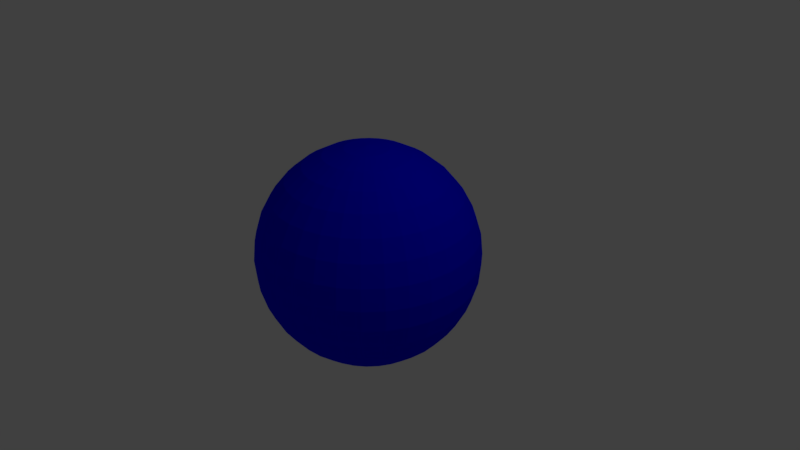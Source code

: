 # Source: CapBallBlue.blend  (saved by Blender 2.78.0; exported with 4.5.12 LTS)
import bpy
from mathutils import Matrix  # noqa: F401  (used for matrix-valued properties, if any)

bpy.ops.wm.read_factory_settings(use_empty=True)
scene = bpy.context.scene
scene.name = 'Scene'

# ---- collections
col_collection_1 = bpy.data.collections.new('Collection 1'); scene.collection.children.link(col_collection_1)

# ---- materials (node trees are filled in below, after node groups)
mat_material_009 = bpy.data.materials.new('Material.009')
mat_material_009.alpha_threshold = 0.0
mat_material_009.use_transparent_shadow = False
mat_material_009.diffuse_color = (0.0, 0.0, 1.0, 1.0)
mat_material_009.roughness = 0.5

# ---- material node trees

# ---- world
world_world = bpy.data.worlds.new('World'); scene.world = world_world
world_world.color = (0.05088, 0.05088, 0.05088)
world_world.use_sun_shadow = False
world_world.sun_shadow_jitter_overblur = 0.0
world_world.cycles.sampling_method = 'MANUAL'

# ---- cameras
cam_camera = bpy.data.cameras.new('Camera')
cam_camera.clip_end = 100.0
cam_camera.lens = 35.0
cam_camera.sensor_width = 32.0
cam_camera.sensor_height = 18.0
cam_camera.ortho_scale = 7.314
cam_camera.dof.focus_distance = 0.0
cam_camera.dof.aperture_fstop = 128.0

# ---- lights
light_lamp = bpy.data.lights.new('Lamp', 'POINT')
light_lamp.transmission_factor = 0.0
light_lamp.cutoff_distance = 30.0
light_lamp.energy = 100.0
light_lamp.shadow_buffer_clip_start = 1.001
light_lamp.shadow_soft_size = 0.1
light_lamp.shadow_maximum_resolution = 0.006
light_lamp.use_absolute_resolution = True

# ---- meshes
me_plane_016 = bpy.data.meshes.new('Plane.016')
me_plane_016.from_pydata([(0.01189, 0.3104, 1.437), (0.0655, 0.5799, 1.353), (0.1149, 0.8283, 1.218), (0.1582, 1.046, 1.036), (0.1938, 1.225, 0.8138), (0.2202, 1.357, 0.5606), (0.2364, 1.439, 0.2858), (0.2419, 1.467, -1.431e-06), (0.2364, 1.439, -0.2858), (0.2202, 1.357, -0.5606), (0.1938, 1.225, -0.8138), (0.1582, 1.046, -1.036), (0.1149, 0.8283, -1.218), (0.0655, 0.5799, -1.353), (0.01189, 0.3104, -1.437), (0.0655, 0.2941, 1.437), (0.1707, 0.548, 1.353), (0.2676, 0.782, 1.218), (0.3525, 0.987, 1.036), (0.4222, 1.155, 0.8138), (0.474, 1.28, 0.5606), (0.5059, 1.357, 0.2858), (0.5167, 1.383, -1.431e-06), (0.5059, 1.357, -0.2858), (0.474, 1.28, -0.5606), (0.4222, 1.155, -0.8138), (0.3525, 0.987, -1.036), (0.2676, 0.782, -1.218), (0.1707, 0.548, -1.353), (0.0655, 0.2941, -1.437), (0.1149, 0.2677, 1.437), (0.2676, 0.4962, 1.353), (0.4083, 0.7068, 1.218), (0.5316, 0.8913, 1.036), (0.6328, 1.043, 0.8138), (0.708, 1.155, 0.5606), (0.7543, 1.225, 0.2858), (0.77, 1.248, -1.431e-06), (0.7543, 1.225, -0.2858), (0.708, 1.155, -0.5606), (0.6328, 1.043, -0.8138), (0.5316, 0.8913, -1.036), (0.4083, 0.7068, -1.218), (0.2676, 0.4962, -1.353), (0.1149, 0.2677, -1.437), (0.1582, 0.2322, 1.437), (0.3525, 0.4265, 1.353), (0.5316, 0.6056, 1.218), (0.6886, 0.7625, 1.036), (0.8174, 0.8913, 0.8138), (0.9131, 0.987, 0.5606), (0.972, 1.046, 0.2858), (0.9919, 1.066, -1.431e-06), (0.972, 1.046, -0.2858), (0.9131, 0.987, -0.5606), (0.8174, 0.8913, -0.8138), (0.6886, 0.7625, -1.036), (0.5316, 0.6056, -1.218), (0.3525, 0.4265, -1.353), (0.1582, 0.2322, -1.437), (0.1938, 0.1889, 1.437), (0.4222, 0.3415, 1.353), (0.6328, 0.4822, 1.218), (0.8174, 0.6056, 1.036), (0.9689, 0.7068, 0.8138), (1.081, 0.782, 0.5606), (1.151, 0.8283, 0.2858), (1.174, 0.8439, -1.431e-06), (1.151, 0.8283, -0.2858), (1.081, 0.782, -0.5606), (0.9689, 0.7068, -0.8138), (0.8174, 0.6056, -1.036), (0.6328, 0.4822, -1.218), (0.4222, 0.3415, -1.353), (0.1938, 0.1889, -1.437), (-0.04386, 0.03009, -1.465), (0.2202, 0.1395, 1.437), (0.474, 0.2446, 1.353), (0.708, 0.3415, 1.218), (0.9131, 0.4265, 1.036), (1.081, 0.4962, 0.8138), (1.206, 0.548, 0.5606), (1.283, 0.5799, 0.2858), (1.309, 0.5907, -1.431e-06), (1.283, 0.5799, -0.2858), (1.206, 0.548, -0.5606), (1.081, 0.4962, -0.8138), (0.9131, 0.4265, -1.036), (0.708, 0.3415, -1.218), (0.474, 0.2446, -1.353), (0.2202, 0.1395, -1.437), (0.2364, 0.08584, 1.437), (0.5059, 0.1395, 1.353), (0.7543, 0.1889, 1.218), (0.972, 0.2322, 1.036), (1.151, 0.2677, 0.8138), (1.283, 0.2941, 0.5606), (1.365, 0.3104, 0.2858), (1.393, 0.3159, -1.431e-06), (1.365, 0.3104, -0.2858), (1.283, 0.2941, -0.5606), (1.151, 0.2677, -0.8138), (0.972, 0.2322, -1.036), (0.7543, 0.1889, -1.218), (0.5059, 0.1395, -1.353), (0.2364, 0.08584, -1.437), (0.2419, 0.03009, 1.437), (0.5167, 0.03009, 1.353), (0.77, 0.03009, 1.218), (0.9919, 0.03009, 1.036), (1.174, 0.03009, 0.8138), (1.309, 0.03009, 0.5606), (1.393, 0.03009, 0.2858), (1.421, 0.03009, -1.431e-06), (1.393, 0.03009, -0.2858), (1.309, 0.03009, -0.5606), (1.174, 0.03009, -0.8138), (0.9919, 0.03009, -1.036), (0.77, 0.03009, -1.218), (0.5167, 0.03009, -1.353), (0.2419, 0.03009, -1.437), (0.2364, -0.02566, 1.437), (0.5059, -0.07927, 1.353), (0.7543, -0.1287, 1.218), (0.972, -0.172, 1.036), (1.151, -0.2075, 0.8138), (1.283, -0.2339, 0.5606), (1.365, -0.2502, 0.2858), (1.393, -0.2557, -1.431e-06), (1.365, -0.2502, -0.2858), (1.283, -0.2339, -0.5606), (1.151, -0.2075, -0.8138), (0.972, -0.172, -1.036), (0.7543, -0.1287, -1.218), (0.5059, -0.07927, -1.353), (0.2364, -0.02566, -1.437), (0.2202, -0.07927, 1.437), (0.474, -0.1844, 1.353), (0.708, -0.2813, 1.218), (0.9131, -0.3663, 1.036), (1.081, -0.436, 0.8138), (1.206, -0.4878, 0.5606), (1.283, -0.5197, 0.2858), (1.309, -0.5305, -1.431e-06), (1.283, -0.5197, -0.2858), (1.206, -0.4878, -0.5606), (1.081, -0.436, -0.8138), (0.9131, -0.3663, -1.036), (0.708, -0.2813, -1.218), (0.474, -0.1844, -1.353), (0.2202, -0.07927, -1.437), (0.1938, -0.1287, 1.437), (0.4222, -0.2813, 1.353), (0.6328, -0.422, 1.218), (0.8174, -0.5454, 1.036), (0.9689, -0.6466, 0.8138), (1.081, -0.7218, 0.5606), (1.151, -0.7681, 0.2858), (1.174, -0.7837, -1.431e-06), (1.151, -0.7681, -0.2858), (1.081, -0.7218, -0.5606), (0.9689, -0.6466, -0.8138), (0.8174, -0.5454, -1.036), (0.6328, -0.422, -1.218), (0.4222, -0.2813, -1.353), (0.1938, -0.1287, -1.437), (0.1582, -0.172, 1.437), (0.3525, -0.3663, 1.353), (0.5316, -0.5454, 1.218), (0.6886, -0.7023, 1.036), (0.8174, -0.8312, 0.8138), (0.9131, -0.9269, 0.5606), (0.972, -0.9858, 0.2858), (0.9919, -1.006, -1.431e-06), (0.972, -0.9858, -0.2858), (0.9131, -0.9269, -0.5606), (0.8174, -0.8312, -0.8138), (0.6886, -0.7023, -1.036), (0.5316, -0.5454, -1.218), (0.3525, -0.3663, -1.353), (0.1582, -0.172, -1.437), (0.1149, -0.2075, 1.437), (0.2676, -0.436, 1.353), (0.4083, -0.6466, 1.218), (0.5316, -0.8312, 1.036), (0.6328, -0.9826, 0.8138), (0.708, -1.095, 0.5606), (0.7543, -1.164, 0.2858), (0.77, -1.188, -1.431e-06), (0.7543, -1.164, -0.2858), (0.708, -1.095, -0.5606), (0.6328, -0.9826, -0.8138), (0.5316, -0.8312, -1.036), (0.4083, -0.6466, -1.218), (0.2676, -0.436, -1.353), (0.1149, -0.2075, -1.437), (0.0655, -0.2339, 1.437), (0.1707, -0.4878, 1.353), (0.2676, -0.7218, 1.218), (0.3525, -0.9269, 1.036), (0.4222, -1.095, 0.8138), (0.474, -1.22, 0.5606), (0.5059, -1.297, 0.2858), (0.5167, -1.323, -1.431e-06), (0.5059, -1.297, -0.2858), (0.474, -1.22, -0.5606), (0.4222, -1.095, -0.8138), (0.3525, -0.9269, -1.036), (0.2676, -0.7218, -1.218), (0.1707, -0.4878, -1.353), (0.0655, -0.2339, -1.437), (0.01189, -0.2502, 1.437), (0.0655, -0.5197, 1.353), (0.1149, -0.7681, 1.218), (0.1582, -0.9858, 1.036), (0.1938, -1.164, 0.8138), (0.2202, -1.297, 0.5606), (0.2364, -1.379, 0.2858), (0.2419, -1.407, -1.431e-06), (0.2364, -1.379, -0.2858), (0.2202, -1.297, -0.5606), (0.1938, -1.164, -0.8138), (0.1582, -0.9858, -1.036), (0.1149, -0.7681, -1.218), (0.0655, -0.5197, -1.353), (0.01189, -0.2502, -1.437), (-0.04386, -0.2557, 1.437), (-0.04386, -0.5305, 1.353), (-0.04386, -0.7837, 1.218), (-0.04386, -1.006, 1.036), (-0.04386, -1.188, 0.8138), (-0.04386, -1.323, 0.5606), (-0.04386, -1.407, 0.2858), (-0.04386, -1.435, -1.431e-06), (-0.04386, -1.407, -0.2858), (-0.04386, -1.323, -0.5606), (-0.04386, -1.188, -0.8138), (-0.04386, -1.006, -1.036), (-0.04386, -0.7837, -1.218), (-0.04386, -0.5305, -1.353), (-0.04386, -0.2557, -1.437), (-0.09961, -0.2502, 1.437), (-0.1532, -0.5197, 1.353), (-0.2026, -0.7681, 1.218), (-0.2459, -0.9858, 1.036), (-0.2815, -1.164, 0.8138), (-0.3079, -1.297, 0.5606), (-0.3241, -1.379, 0.2858), (-0.3296, -1.407, -1.431e-06), (-0.3241, -1.379, -0.2858), (-0.3079, -1.297, -0.5606), (-0.2815, -1.164, -0.8138), (-0.2459, -0.9858, -1.036), (-0.2026, -0.7681, -1.218), (-0.1532, -0.5197, -1.353), (-0.09961, -0.2502, -1.437), (-0.1532, -0.2339, 1.437), (-0.2584, -0.4878, 1.353), (-0.3553, -0.7218, 1.218), (-0.4402, -0.9269, 1.036), (-0.51, -1.095, 0.8138), (-0.5618, -1.22, 0.5606), (-0.5937, -1.297, 0.2858), (-0.6044, -1.323, -1.431e-06), (-0.5937, -1.297, -0.2858), (-0.5618, -1.22, -0.5606), (-0.51, -1.095, -0.8138), (-0.4402, -0.9269, -1.036), (-0.3553, -0.7218, -1.218), (-0.2584, -0.4878, -1.353), (-0.1532, -0.2339, -1.437), (-0.04386, 0.03009, 1.465), (-0.2026, -0.2075, 1.437), (-0.3553, -0.436, 1.353), (-0.496, -0.6466, 1.218), (-0.6193, -0.8312, 1.036), (-0.7205, -0.9826, 0.8138), (-0.7957, -1.095, 0.5606), (-0.842, -1.164, 0.2858), (-0.8577, -1.188, -1.431e-06), (-0.842, -1.164, -0.2858), (-0.7957, -1.095, -0.5606), (-0.7205, -0.9826, -0.8138), (-0.6193, -0.8312, -1.036), (-0.496, -0.6466, -1.218), (-0.3553, -0.436, -1.353), (-0.2026, -0.2075, -1.437), (-0.2459, -0.172, 1.437), (-0.4402, -0.3663, 1.353), (-0.6193, -0.5454, 1.218), (-0.7763, -0.7023, 1.036), (-0.9051, -0.8312, 0.8138), (-1.001, -0.9269, 0.5606), (-1.06, -0.9858, 0.2858), (-1.08, -1.006, -1.431e-06), (-1.06, -0.9858, -0.2858), (-1.001, -0.9269, -0.5606), (-0.9051, -0.8312, -0.8138), (-0.7763, -0.7023, -1.036), (-0.6193, -0.5454, -1.218), (-0.4402, -0.3663, -1.353), (-0.2459, -0.172, -1.437), (-0.2815, -0.1287, 1.437), (-0.51, -0.2813, 1.353), (-0.7205, -0.422, 1.218), (-0.9051, -0.5454, 1.036), (-1.057, -0.6466, 0.8138), (-1.169, -0.7218, 0.5606), (-1.238, -0.7681, 0.2858), (-1.262, -0.7837, -1.431e-06), (-1.238, -0.7681, -0.2858), (-1.169, -0.7218, -0.5606), (-1.057, -0.6466, -0.8138), (-0.9051, -0.5454, -1.036), (-0.7205, -0.422, -1.218), (-0.51, -0.2813, -1.353), (-0.2815, -0.1287, -1.437), (-0.3079, -0.07927, 1.437), (-0.5618, -0.1844, 1.353), (-0.7957, -0.2813, 1.218), (-1.001, -0.3663, 1.036), (-1.169, -0.436, 0.8138), (-1.294, -0.4878, 0.5606), (-1.371, -0.5197, 0.2858), (-1.397, -0.5305, -1.431e-06), (-1.371, -0.5197, -0.2858), (-1.294, -0.4878, -0.5606), (-1.169, -0.436, -0.8138), (-1.001, -0.3663, -1.036), (-0.7957, -0.2813, -1.218), (-0.5618, -0.1844, -1.353), (-0.3079, -0.07927, -1.437), (-0.3241, -0.02566, 1.437), (-0.5937, -0.07927, 1.353), (-0.842, -0.1287, 1.218), (-1.06, -0.172, 1.036), (-1.238, -0.2075, 0.8138), (-1.371, -0.2339, 0.5606), (-1.453, -0.2502, 0.2858), (-1.481, -0.2557, -1.431e-06), (-1.453, -0.2502, -0.2858), (-1.371, -0.2339, -0.5606), (-1.238, -0.2075, -0.8138), (-1.06, -0.172, -1.036), (-0.842, -0.1287, -1.218), (-0.5937, -0.07927, -1.353), (-0.3241, -0.02566, -1.437), (-0.3296, 0.03009, 1.437), (-0.6044, 0.03009, 1.353), (-0.8577, 0.03009, 1.218), (-1.08, 0.03009, 1.036), (-1.262, 0.03009, 0.8138), (-1.397, 0.03009, 0.5606), (-1.481, 0.03009, 0.2858), (-1.509, 0.03009, -1.431e-06), (-1.481, 0.03009, -0.2858), (-1.397, 0.03009, -0.5606), (-1.262, 0.03009, -0.8138), (-1.08, 0.03009, -1.036), (-0.8577, 0.03009, -1.218), (-0.6044, 0.03009, -1.353), (-0.3296, 0.03009, -1.437), (-0.3241, 0.08584, 1.437), (-0.5937, 0.1395, 1.353), (-0.842, 0.1889, 1.218), (-1.06, 0.2322, 1.036), (-1.238, 0.2677, 0.8138), (-1.371, 0.2941, 0.5606), (-1.453, 0.3104, 0.2858), (-1.481, 0.3159, -1.431e-06), (-1.453, 0.3104, -0.2858), (-1.371, 0.2941, -0.5606), (-1.238, 0.2677, -0.8138), (-1.06, 0.2322, -1.036), (-0.842, 0.1889, -1.218), (-0.5937, 0.1395, -1.353), (-0.3241, 0.08584, -1.437), (-0.3079, 0.1395, 1.437), (-0.5618, 0.2446, 1.353), (-0.7957, 0.3415, 1.218), (-1.001, 0.4265, 1.036), (-1.169, 0.4962, 0.8138), (-1.294, 0.548, 0.5606), (-1.371, 0.5799, 0.2858), (-1.397, 0.5907, -1.431e-06), (-1.371, 0.5799, -0.2858), (-1.294, 0.548, -0.5606), (-1.169, 0.4962, -0.8138), (-1.001, 0.4265, -1.036), (-0.7957, 0.3415, -1.218), (-0.5618, 0.2446, -1.353), (-0.3079, 0.1395, -1.437), (-0.2815, 0.1889, 1.437), (-0.51, 0.3415, 1.353), (-0.7205, 0.4822, 1.218), (-0.9051, 0.6056, 1.036), (-1.057, 0.7068, 0.8138), (-1.169, 0.782, 0.5606), (-1.238, 0.8283, 0.2858), (-1.262, 0.8439, -1.431e-06), (-1.238, 0.8283, -0.2858), (-1.169, 0.782, -0.5606), (-1.057, 0.7068, -0.8138), (-0.9051, 0.6056, -1.036), (-0.7205, 0.4822, -1.218), (-0.51, 0.3415, -1.353), (-0.2815, 0.1889, -1.437), (-0.2459, 0.2322, 1.437), (-0.4402, 0.4265, 1.353), (-0.6193, 0.6056, 1.218), (-0.7763, 0.7625, 1.036), (-0.9051, 0.8913, 0.8138), (-1.001, 0.987, 0.5606), (-1.06, 1.046, 0.2858), (-1.08, 1.066, -1.431e-06), (-1.06, 1.046, -0.2858), (-1.001, 0.987, -0.5606), (-0.9051, 0.8913, -0.8138), (-0.7763, 0.7625, -1.036), (-0.6193, 0.6056, -1.218), (-0.4402, 0.4265, -1.353), (-0.2459, 0.2322, -1.437), (-0.2026, 0.2677, 1.437), (-0.3553, 0.4962, 1.353), (-0.496, 0.7068, 1.218), (-0.6193, 0.8913, 1.036), (-0.7205, 1.043, 0.8138), (-0.7957, 1.155, 0.5606), (-0.842, 1.225, 0.2858), (-0.8577, 1.248, -1.431e-06), (-0.842, 1.225, -0.2858), (-0.7957, 1.155, -0.5606), (-0.7205, 1.043, -0.8138), (-0.6193, 0.8913, -1.036), (-0.496, 0.7068, -1.218), (-0.3553, 0.4962, -1.353), (-0.2026, 0.2677, -1.437), (-0.1532, 0.2941, 1.437), (-0.2584, 0.548, 1.353), (-0.3553, 0.782, 1.218), (-0.4402, 0.987, 1.036), (-0.51, 1.155, 0.8138), (-0.5618, 1.28, 0.5606), (-0.5937, 1.357, 0.2858), (-0.6044, 1.383, -1.431e-06), (-0.5937, 1.357, -0.2858), (-0.5618, 1.28, -0.5606), (-0.51, 1.155, -0.8138), (-0.4402, 0.987, -1.036), (-0.3553, 0.782, -1.218), (-0.2584, 0.548, -1.353), (-0.1532, 0.2941, -1.437), (-0.09961, 0.3104, 1.437), (-0.1532, 0.5799, 1.353), (-0.2026, 0.8283, 1.218), (-0.2459, 1.046, 1.036), (-0.2815, 1.225, 0.8138), (-0.3079, 1.357, 0.5606), (-0.3241, 1.439, 0.2858), (-0.3296, 1.467, -1.431e-06), (-0.3241, 1.439, -0.2858), (-0.3079, 1.357, -0.5606), (-0.2815, 1.225, -0.8138), (-0.2459, 1.046, -1.036), (-0.2026, 0.8283, -1.218), (-0.1532, 0.5799, -1.353), (-0.09961, 0.3104, -1.437), (-0.04386, 0.3159, 1.437), (-0.04386, 0.5907, 1.353), (-0.04386, 0.8439, 1.218), (-0.04386, 1.066, 1.036), (-0.04386, 1.248, 0.8138), (-0.04386, 1.383, 0.5606), (-0.04386, 1.467, 0.2858), (-0.04386, 1.495, -1.431e-06), (-0.04386, 1.467, -0.2858), (-0.04386, 1.383, -0.5606), (-0.04386, 1.248, -0.8138), (-0.04386, 1.066, -1.036), (-0.04386, 0.8439, -1.218), (-0.04386, 0.5907, -1.353), (-0.04386, 0.3159, -1.437)], [], [(478, 477, 10, 11), (471, 470, 3, 4), (479, 478, 11, 12), (472, 471, 4, 5), (480, 479, 12, 13), (473, 472, 5, 6), (481, 480, 13, 14), (474, 473, 6, 7), (467, 271, 0), (75, 481, 14), (475, 474, 7, 8), (468, 467, 0, 1), (476, 475, 8, 9), (469, 468, 1, 2), (477, 476, 9, 10), (470, 469, 2, 3), (10, 9, 24, 25), (3, 2, 17, 18), (11, 10, 25, 26), (4, 3, 18, 19), (12, 11, 26, 27), (5, 4, 19, 20), (13, 12, 27, 28), (6, 5, 20, 21), (14, 13, 28, 29), (7, 6, 21, 22), (0, 271, 15), (75, 14, 29), (8, 7, 22, 23), (1, 0, 15, 16), (9, 8, 23, 24), (2, 1, 16, 17), (29, 28, 43, 44), (22, 21, 36, 37), (15, 271, 30), (75, 29, 44), (23, 22, 37, 38), (16, 15, 30, 31), (24, 23, 38, 39), (17, 16, 31, 32), (25, 24, 39, 40), (18, 17, 32, 33), (26, 25, 40, 41), (19, 18, 33, 34), (27, 26, 41, 42), (20, 19, 34, 35), (28, 27, 42, 43), (21, 20, 35, 36), (33, 32, 47, 48), (41, 40, 55, 56), (34, 33, 48, 49), (42, 41, 56, 57), (35, 34, 49, 50), (43, 42, 57, 58), (36, 35, 50, 51), (44, 43, 58, 59), (37, 36, 51, 52), (30, 271, 45), (75, 44, 59), (38, 37, 52, 53), (31, 30, 45, 46), (39, 38, 53, 54), (32, 31, 46, 47), (40, 39, 54, 55), (52, 51, 66, 67), (45, 271, 60), (75, 59, 74), (53, 52, 67, 68), (46, 45, 60, 61), (54, 53, 68, 69), (47, 46, 61, 62), (55, 54, 69, 70), (48, 47, 62, 63), (56, 55, 70, 71), (49, 48, 63, 64), (57, 56, 71, 72), (50, 49, 64, 65), (58, 57, 72, 73), (51, 50, 65, 66), (59, 58, 73, 74), (71, 70, 86, 87), (64, 63, 79, 80), (72, 71, 87, 88), (65, 64, 80, 81), (73, 72, 88, 89), (66, 65, 81, 82), (74, 73, 89, 90), (67, 66, 82, 83), (60, 271, 76), (75, 74, 90), (68, 67, 83, 84), (61, 60, 76, 77), (69, 68, 84, 85), (62, 61, 77, 78), (70, 69, 85, 86), (63, 62, 78, 79), (75, 90, 105), (84, 83, 98, 99), (77, 76, 91, 92), (85, 84, 99, 100), (78, 77, 92, 93), (86, 85, 100, 101), (79, 78, 93, 94), (87, 86, 101, 102), (80, 79, 94, 95), (88, 87, 102, 103), (81, 80, 95, 96), (89, 88, 103, 104), (82, 81, 96, 97), (90, 89, 104, 105), (83, 82, 97, 98), (76, 271, 91), (103, 102, 117, 118), (96, 95, 110, 111), (104, 103, 118, 119), (97, 96, 111, 112), (105, 104, 119, 120), (98, 97, 112, 113), (91, 271, 106), (75, 105, 120), (99, 98, 113, 114), (92, 91, 106, 107), (100, 99, 114, 115), (93, 92, 107, 108), (101, 100, 115, 116), (94, 93, 108, 109), (102, 101, 116, 117), (95, 94, 109, 110), (107, 106, 121, 122), (115, 114, 129, 130), (108, 107, 122, 123), (116, 115, 130, 131), (109, 108, 123, 124), (117, 116, 131, 132), (110, 109, 124, 125), (118, 117, 132, 133), (111, 110, 125, 126), (119, 118, 133, 134), (112, 111, 126, 127), (120, 119, 134, 135), (113, 112, 127, 128), (106, 271, 121), (75, 120, 135), (114, 113, 128, 129), (126, 125, 140, 141), (134, 133, 148, 149), (127, 126, 141, 142), (135, 134, 149, 150), (128, 127, 142, 143), (121, 271, 136), (75, 135, 150), (129, 128, 143, 144), (122, 121, 136, 137), (130, 129, 144, 145), (123, 122, 137, 138), (131, 130, 145, 146), (124, 123, 138, 139), (132, 131, 146, 147), (125, 124, 139, 140), (133, 132, 147, 148), (145, 144, 159, 160), (138, 137, 152, 153), (146, 145, 160, 161), (139, 138, 153, 154), (147, 146, 161, 162), (140, 139, 154, 155), (148, 147, 162, 163), (141, 140, 155, 156), (149, 148, 163, 164), (142, 141, 156, 157), (150, 149, 164, 165), (143, 142, 157, 158), (136, 271, 151), (75, 150, 165), (144, 143, 158, 159), (137, 136, 151, 152), (164, 163, 178, 179), (157, 156, 171, 172), (165, 164, 179, 180), (158, 157, 172, 173), (151, 271, 166), (75, 165, 180), (159, 158, 173, 174), (152, 151, 166, 167), (160, 159, 174, 175), (153, 152, 167, 168), (161, 160, 175, 176), (154, 153, 168, 169), (162, 161, 176, 177), (155, 154, 169, 170), (163, 162, 177, 178), (156, 155, 170, 171), (168, 167, 182, 183), (176, 175, 190, 191), (169, 168, 183, 184), (177, 176, 191, 192), (170, 169, 184, 185), (178, 177, 192, 193), (171, 170, 185, 186), (179, 178, 193, 194), (172, 171, 186, 187), (180, 179, 194, 195), (173, 172, 187, 188), (166, 271, 181), (75, 180, 195), (174, 173, 188, 189), (167, 166, 181, 182), (175, 174, 189, 190), (187, 186, 201, 202), (195, 194, 209, 210), (188, 187, 202, 203), (181, 271, 196), (75, 195, 210), (189, 188, 203, 204), (182, 181, 196, 197), (190, 189, 204, 205), (183, 182, 197, 198), (191, 190, 205, 206), (184, 183, 198, 199), (192, 191, 206, 207), (185, 184, 199, 200), (193, 192, 207, 208), (186, 185, 200, 201), (194, 193, 208, 209), (206, 205, 220, 221), (199, 198, 213, 214), (207, 206, 221, 222), (200, 199, 214, 215), (208, 207, 222, 223), (201, 200, 215, 216), (209, 208, 223, 224), (202, 201, 216, 217), (210, 209, 224, 225), (203, 202, 217, 218), (196, 271, 211), (75, 210, 225), (204, 203, 218, 219), (197, 196, 211, 212), (205, 204, 219, 220), (198, 197, 212, 213), (225, 224, 239, 240), (218, 217, 232, 233), (211, 271, 226), (75, 225, 240), (219, 218, 233, 234), (212, 211, 226, 227), (220, 219, 234, 235), (213, 212, 227, 228), (221, 220, 235, 236), (214, 213, 228, 229), (222, 221, 236, 237), (215, 214, 229, 230), (223, 222, 237, 238), (216, 215, 230, 231), (224, 223, 238, 239), (217, 216, 231, 232), (237, 236, 251, 252), (230, 229, 244, 245), (238, 237, 252, 253), (231, 230, 245, 246), (239, 238, 253, 254), (232, 231, 246, 247), (240, 239, 254, 255), (233, 232, 247, 248), (226, 271, 241), (75, 240, 255), (234, 233, 248, 249), (227, 226, 241, 242), (235, 234, 249, 250), (228, 227, 242, 243), (236, 235, 250, 251), (229, 228, 243, 244), (241, 271, 256), (75, 255, 270), (249, 248, 263, 264), (242, 241, 256, 257), (250, 249, 264, 265), (243, 242, 257, 258), (251, 250, 265, 266), (244, 243, 258, 259), (252, 251, 266, 267), (245, 244, 259, 260), (253, 252, 267, 268), (246, 245, 260, 261), (254, 253, 268, 269), (247, 246, 261, 262), (255, 254, 269, 270), (248, 247, 262, 263), (260, 259, 275, 276), (268, 267, 283, 284), (261, 260, 276, 277), (269, 268, 284, 285), (262, 261, 277, 278), (270, 269, 285, 286), (263, 262, 278, 279), (256, 271, 272), (75, 270, 286), (264, 263, 279, 280), (257, 256, 272, 273), (265, 264, 280, 281), (258, 257, 273, 274), (266, 265, 281, 282), (259, 258, 274, 275), (267, 266, 282, 283), (280, 279, 294, 295), (273, 272, 287, 288), (281, 280, 295, 296), (274, 273, 288, 289), (282, 281, 296, 297), (275, 274, 289, 290), (283, 282, 297, 298), (276, 275, 290, 291), (284, 283, 298, 299), (277, 276, 291, 292), (285, 284, 299, 300), (278, 277, 292, 293), (286, 285, 300, 301), (279, 278, 293, 294), (272, 271, 287), (75, 286, 301), (299, 298, 313, 314), (292, 291, 306, 307), (300, 299, 314, 315), (293, 292, 307, 308), (301, 300, 315, 316), (294, 293, 308, 309), (287, 271, 302), (75, 301, 316), (295, 294, 309, 310), (288, 287, 302, 303), (296, 295, 310, 311), (289, 288, 303, 304), (297, 296, 311, 312), (290, 289, 304, 305), (298, 297, 312, 313), (291, 290, 305, 306), (303, 302, 317, 318), (311, 310, 325, 326), (304, 303, 318, 319), (312, 311, 326, 327), (305, 304, 319, 320), (313, 312, 327, 328), (306, 305, 320, 321), (314, 313, 328, 329), (307, 306, 321, 322), (315, 314, 329, 330), (308, 307, 322, 323), (316, 315, 330, 331), (309, 308, 323, 324), (302, 271, 317), (75, 316, 331), (310, 309, 324, 325), (322, 321, 336, 337), (330, 329, 344, 345), (323, 322, 337, 338), (331, 330, 345, 346), (324, 323, 338, 339), (317, 271, 332), (75, 331, 346), (325, 324, 339, 340), (318, 317, 332, 333), (326, 325, 340, 341), (319, 318, 333, 334), (327, 326, 341, 342), (320, 319, 334, 335), (328, 327, 342, 343), (321, 320, 335, 336), (329, 328, 343, 344), (341, 340, 355, 356), (334, 333, 348, 349), (342, 341, 356, 357), (335, 334, 349, 350), (343, 342, 357, 358), (336, 335, 350, 351), (344, 343, 358, 359), (337, 336, 351, 352), (345, 344, 359, 360), (338, 337, 352, 353), (346, 345, 360, 361), (339, 338, 353, 354), (332, 271, 347), (75, 346, 361), (340, 339, 354, 355), (333, 332, 347, 348), (360, 359, 374, 375), (353, 352, 367, 368), (361, 360, 375, 376), (354, 353, 368, 369), (347, 271, 362), (75, 361, 376), (355, 354, 369, 370), (348, 347, 362, 363), (356, 355, 370, 371), (349, 348, 363, 364), (357, 356, 371, 372), (350, 349, 364, 365), (358, 357, 372, 373), (351, 350, 365, 366), (359, 358, 373, 374), (352, 351, 366, 367), (372, 371, 386, 387), (365, 364, 379, 380), (373, 372, 387, 388), (366, 365, 380, 381), (374, 373, 388, 389), (367, 366, 381, 382), (375, 374, 389, 390), (368, 367, 382, 383), (376, 375, 390, 391), (369, 368, 383, 384), (362, 271, 377), (75, 376, 391), (370, 369, 384, 385), (363, 362, 377, 378), (371, 370, 385, 386), (364, 363, 378, 379), (391, 390, 405, 406), (384, 383, 398, 399), (377, 271, 392), (75, 391, 406), (385, 384, 399, 400), (378, 377, 392, 393), (386, 385, 400, 401), (379, 378, 393, 394), (387, 386, 401, 402), (380, 379, 394, 395), (388, 387, 402, 403), (381, 380, 395, 396), (389, 388, 403, 404), (382, 381, 396, 397), (390, 389, 404, 405), (383, 382, 397, 398), (395, 394, 409, 410), (403, 402, 417, 418), (396, 395, 410, 411), (404, 403, 418, 419), (397, 396, 411, 412), (405, 404, 419, 420), (398, 397, 412, 413), (406, 405, 420, 421), (399, 398, 413, 414), (392, 271, 407), (75, 406, 421), (400, 399, 414, 415), (393, 392, 407, 408), (401, 400, 415, 416), (394, 393, 408, 409), (402, 401, 416, 417), (414, 413, 428, 429), (407, 271, 422), (75, 421, 436), (415, 414, 429, 430), (408, 407, 422, 423), (416, 415, 430, 431), (409, 408, 423, 424), (417, 416, 431, 432), (410, 409, 424, 425), (418, 417, 432, 433), (411, 410, 425, 426), (419, 418, 433, 434), (412, 411, 426, 427), (420, 419, 434, 435), (413, 412, 427, 428), (421, 420, 435, 436), (433, 432, 447, 448), (426, 425, 440, 441), (434, 433, 448, 449), (427, 426, 441, 442), (435, 434, 449, 450), (428, 427, 442, 443), (436, 435, 450, 451), (429, 428, 443, 444), (422, 271, 437), (75, 436, 451), (430, 429, 444, 445), (423, 422, 437, 438), (431, 430, 445, 446), (424, 423, 438, 439), (432, 431, 446, 447), (425, 424, 439, 440), (437, 271, 452), (75, 451, 466), (445, 444, 459, 460), (438, 437, 452, 453), (446, 445, 460, 461), (439, 438, 453, 454), (447, 446, 461, 462), (440, 439, 454, 455), (448, 447, 462, 463), (441, 440, 455, 456), (449, 448, 463, 464), (442, 441, 456, 457), (450, 449, 464, 465), (443, 442, 457, 458), (451, 450, 465, 466), (444, 443, 458, 459), (456, 455, 470, 471), (464, 463, 478, 479), (457, 456, 471, 472), (465, 464, 479, 480), (458, 457, 472, 473), (466, 465, 480, 481), (459, 458, 473, 474), (452, 271, 467), (75, 466, 481), (460, 459, 474, 475), (453, 452, 467, 468), (461, 460, 475, 476), (454, 453, 468, 469), (462, 461, 476, 477), (455, 454, 469, 470), (463, 462, 477, 478)])
_uv = me_plane_016.uv_layers.new(name='UVMap')
_uv.uv.foreach_set('vector', [0.823, 0.1849, 0.823, 0.1937, 0.8177, 0.1937, 0.8185, 0.185, 0.7874, 0.1621, 0.7862, 0.1547, 0.7904, 0.1522, 0.7924, 0.1593, 0.8232, 0.1771, 0.823, 0.1849, 0.8185, 0.185, 0.8196, 0.1771, 0.8247, 0.2376, 0.8253, 0.2441, 0.82, 0.2442, 0.8188, 0.2377, 0.7733, 0.2368, 0.7716, 0.2432, 0.7683, 0.2413, 0.771, 0.2355, 0.8242, 0.2299, 0.8247, 0.2376, 0.8188, 0.2377, 0.8179, 0.23, 0.7751, 0.2294, 0.7733, 0.2368, 0.771, 0.2355, 0.7739, 0.2287, 0.8237, 0.2214, 0.8242, 0.2299, 0.8179, 0.23, 0.8174, 0.2214, 0.7813, 0.1286, 0.7794, 0.1197, 0.7824, 0.1279, 0.777, 0.221, 0.7751, 0.2294, 0.7739, 0.2287, 0.8234, 0.2122, 0.8237, 0.2214, 0.8174, 0.2214, 0.8171, 0.2123, 0.7831, 0.1375, 0.7813, 0.1286, 0.7824, 0.1279, 0.7854, 0.1362, 0.8231, 0.2029, 0.8234, 0.2122, 0.8171, 0.2123, 0.8173, 0.2029, 0.7847, 0.1464, 0.7831, 0.1375, 0.7854, 0.1362, 0.7881, 0.1444, 0.823, 0.1937, 0.8231, 0.2029, 0.8173, 0.2029, 0.8177, 0.1937, 0.7862, 0.1547, 0.7847, 0.1464, 0.7881, 0.1444, 0.7904, 0.1522, 0.8177, 0.1937, 0.8173, 0.2029, 0.8117, 0.2024, 0.8127, 0.1933, 0.7904, 0.1522, 0.7881, 0.1444, 0.791, 0.1417, 0.7942, 0.1487, 0.8185, 0.185, 0.8177, 0.1937, 0.8127, 0.1933, 0.8143, 0.1846, 0.7924, 0.1593, 0.7904, 0.1522, 0.7942, 0.1487, 0.7968, 0.1551, 0.8196, 0.1771, 0.8185, 0.185, 0.8143, 0.1846, 0.8163, 0.1768, 0.7938, 0.1653, 0.7924, 0.1593, 0.7968, 0.1551, 0.7988, 0.1607, 0.771, 0.2355, 0.7683, 0.2413, 0.7653, 0.2385, 0.7689, 0.2336, 0.8179, 0.23, 0.8188, 0.2377, 0.8133, 0.2372, 0.812, 0.2295, 0.7739, 0.2287, 0.771, 0.2355, 0.7689, 0.2336, 0.7729, 0.2277, 0.8174, 0.2214, 0.8179, 0.23, 0.812, 0.2295, 0.8113, 0.2209, 0.7824, 0.1279, 0.7794, 0.1197, 0.7835, 0.1269, 0.777, 0.221, 0.7739, 0.2287, 0.7729, 0.2277, 0.8171, 0.2123, 0.8174, 0.2214, 0.8113, 0.2209, 0.8112, 0.2118, 0.7854, 0.1362, 0.7824, 0.1279, 0.7835, 0.1269, 0.7874, 0.1343, 0.8173, 0.2029, 0.8171, 0.2123, 0.8112, 0.2118, 0.8117, 0.2024, 0.7881, 0.1444, 0.7854, 0.1362, 0.7874, 0.1343, 0.791, 0.1417, 0.7729, 0.2277, 0.7689, 0.2336, 0.7672, 0.2312, 0.772, 0.2265, 0.8113, 0.2209, 0.812, 0.2295, 0.8067, 0.2285, 0.8059, 0.2198, 0.7835, 0.1269, 0.7794, 0.1197, 0.7844, 0.1257, 0.777, 0.221, 0.7729, 0.2277, 0.772, 0.2265, 0.8112, 0.2118, 0.8113, 0.2209, 0.8059, 0.2198, 0.8059, 0.2107, 0.7874, 0.1343, 0.7835, 0.1269, 0.7844, 0.1257, 0.7892, 0.1319, 0.8117, 0.2024, 0.8112, 0.2118, 0.8059, 0.2107, 0.8067, 0.2015, 0.791, 0.1417, 0.7874, 0.1343, 0.7892, 0.1319, 0.7936, 0.1381, 0.8127, 0.1933, 0.8117, 0.2024, 0.8067, 0.2015, 0.8082, 0.1924, 0.7942, 0.1487, 0.791, 0.1417, 0.7936, 0.1381, 0.7975, 0.1442, 0.8143, 0.1846, 0.8127, 0.1933, 0.8082, 0.1924, 0.8104, 0.1839, 0.7968, 0.1551, 0.7942, 0.1487, 0.7975, 0.1442, 0.8006, 0.1498, 0.8163, 0.1768, 0.8143, 0.1846, 0.8104, 0.1839, 0.8132, 0.1762, 0.7988, 0.1607, 0.7968, 0.1551, 0.8006, 0.1498, 0.803, 0.1548, 0.7689, 0.2336, 0.7653, 0.2385, 0.7628, 0.235, 0.7672, 0.2312, 0.812, 0.2295, 0.8133, 0.2372, 0.8082, 0.2362, 0.8067, 0.2285, 0.7975, 0.1442, 0.7936, 0.1381, 0.7956, 0.134, 0.8, 0.1389, 0.8104, 0.1839, 0.8082, 0.1924, 0.8043, 0.1911, 0.8071, 0.1828, 0.8006, 0.1498, 0.7975, 0.1442, 0.8, 0.1389, 0.8036, 0.1436, 0.8132, 0.1762, 0.8104, 0.1839, 0.8071, 0.1828, 0.8107, 0.1754, 0.8595, 0.1046, 0.864, 0.09818, 0.8674, 0.1009, 0.8632, 0.1076, 0.7672, 0.2312, 0.7628, 0.235, 0.7608, 0.2308, 0.7658, 0.2283, 0.8556, 0.112, 0.8595, 0.1046, 0.8632, 0.1076, 0.8595, 0.1153, 0.772, 0.2265, 0.7672, 0.2312, 0.7658, 0.2283, 0.7713, 0.225, 0.8525, 0.1203, 0.8556, 0.112, 0.8595, 0.1153, 0.8566, 0.1236, 0.7844, 0.1257, 0.7794, 0.1197, 0.7851, 0.1242, 0.777, 0.221, 0.772, 0.2265, 0.7713, 0.225, 0.8059, 0.2107, 0.8059, 0.2198, 0.8012, 0.2183, 0.8013, 0.2092, 0.7892, 0.1319, 0.7844, 0.1257, 0.7851, 0.1242, 0.7906, 0.129, 0.8067, 0.2015, 0.8059, 0.2107, 0.8013, 0.2092, 0.8023, 0.2, 0.7936, 0.1381, 0.7892, 0.1319, 0.7906, 0.129, 0.7956, 0.134, 0.8082, 0.1924, 0.8067, 0.2015, 0.8023, 0.2, 0.8043, 0.1911, 0.8566, 0.1236, 0.8595, 0.1153, 0.8642, 0.1188, 0.8613, 0.1272, 0.7851, 0.1242, 0.7794, 0.1197, 0.7856, 0.1226, 0.777, 0.221, 0.7713, 0.225, 0.7708, 0.2234, 0.8543, 0.1322, 0.8566, 0.1236, 0.8613, 0.1272, 0.859, 0.1358, 0.7906, 0.129, 0.7851, 0.1242, 0.7856, 0.1226, 0.7915, 0.1258, 0.853, 0.1409, 0.8543, 0.1322, 0.859, 0.1358, 0.8574, 0.1442, 0.7956, 0.134, 0.7906, 0.129, 0.7915, 0.1258, 0.797, 0.1294, 0.8525, 0.1492, 0.853, 0.1409, 0.8574, 0.1442, 0.8565, 0.1522, 0.8, 0.1389, 0.7956, 0.134, 0.797, 0.1294, 0.8018, 0.133, 0.8071, 0.1828, 0.8043, 0.1911, 0.8012, 0.1894, 0.8045, 0.1813, 0.8674, 0.1009, 0.8719, 0.09545, 0.8753, 0.09802, 0.8713, 0.104, 0.7608, 0.2308, 0.7564, 0.2324, 0.7546, 0.2266, 0.7594, 0.2262, 0.8632, 0.1076, 0.8674, 0.1009, 0.8713, 0.104, 0.8676, 0.111, 0.7658, 0.2283, 0.7608, 0.2308, 0.7594, 0.2262, 0.7649, 0.2251, 0.8595, 0.1153, 0.8632, 0.1076, 0.8676, 0.111, 0.8642, 0.1188, 0.7713, 0.225, 0.7658, 0.2283, 0.7649, 0.2251, 0.7708, 0.2234, 0.8564, 0.1594, 0.8565, 0.1522, 0.861, 0.1554, 0.8602, 0.1622, 0.8713, 0.104, 0.8753, 0.09802, 0.8791, 0.1007, 0.8758, 0.1071, 0.7594, 0.2262, 0.7546, 0.2266, 0.7537, 0.2203, 0.7587, 0.2213, 0.8676, 0.111, 0.8713, 0.104, 0.8758, 0.1071, 0.8726, 0.1145, 0.7649, 0.2251, 0.7594, 0.2262, 0.7587, 0.2213, 0.7644, 0.2218, 0.8642, 0.1188, 0.8676, 0.111, 0.8726, 0.1145, 0.8695, 0.1226, 0.7708, 0.2234, 0.7649, 0.2251, 0.7644, 0.2218, 0.7706, 0.2217, 0.8613, 0.1272, 0.8642, 0.1188, 0.8695, 0.1226, 0.8667, 0.131, 0.7856, 0.1226, 0.7794, 0.1197, 0.7858, 0.1209, 0.777, 0.221, 0.7708, 0.2234, 0.7706, 0.2217, 0.859, 0.1358, 0.8613, 0.1272, 0.8667, 0.131, 0.8643, 0.1395, 0.7915, 0.1258, 0.7856, 0.1226, 0.7858, 0.1209, 0.792, 0.1225, 0.8574, 0.1442, 0.859, 0.1358, 0.8643, 0.1395, 0.8624, 0.1478, 0.797, 0.1294, 0.7915, 0.1258, 0.792, 0.1225, 0.7977, 0.1245, 0.8565, 0.1522, 0.8574, 0.1442, 0.8624, 0.1478, 0.861, 0.1554, 0.8018, 0.133, 0.797, 0.1294, 0.7977, 0.1245, 0.8027, 0.1268, 0.777, 0.221, 0.7706, 0.2217, 0.7706, 0.2199, 0.8643, 0.1395, 0.8667, 0.131, 0.8725, 0.1349, 0.8699, 0.1434, 0.792, 0.1225, 0.7858, 0.1209, 0.7858, 0.1191, 0.792, 0.119, 0.8624, 0.1478, 0.8643, 0.1395, 0.8699, 0.1434, 0.8677, 0.1514, 0.7977, 0.1245, 0.792, 0.1225, 0.792, 0.119, 0.7977, 0.1195, 0.861, 0.1554, 0.8624, 0.1478, 0.8677, 0.1514, 0.8658, 0.1586, 0.8027, 0.1268, 0.7977, 0.1245, 0.7977, 0.1195, 0.8027, 0.1204, 0.8602, 0.1622, 0.861, 0.1554, 0.8658, 0.1586, 0.8643, 0.1649, 0.8758, 0.1071, 0.8791, 0.1007, 0.8832, 0.1035, 0.8806, 0.1104, 0.7587, 0.2213, 0.7537, 0.2203, 0.7537, 0.214, 0.7587, 0.2163, 0.8726, 0.1145, 0.8758, 0.1071, 0.8806, 0.1104, 0.8779, 0.1181, 0.7644, 0.2218, 0.7587, 0.2213, 0.7587, 0.2163, 0.7644, 0.2183, 0.8695, 0.1226, 0.8726, 0.1145, 0.8779, 0.1181, 0.8751, 0.1264, 0.7706, 0.2217, 0.7644, 0.2218, 0.7644, 0.2183, 0.7706, 0.2199, 0.8667, 0.131, 0.8695, 0.1226, 0.8751, 0.1264, 0.8725, 0.1349, 0.7858, 0.1209, 0.7794, 0.1197, 0.7858, 0.1191, 0.7587, 0.2163, 0.7537, 0.214, 0.7546, 0.2077, 0.7594, 0.2114, 0.8779, 0.1181, 0.8806, 0.1104, 0.8855, 0.1135, 0.8834, 0.1216, 0.7644, 0.2183, 0.7587, 0.2163, 0.7594, 0.2114, 0.7649, 0.2149, 0.8751, 0.1264, 0.8779, 0.1181, 0.8834, 0.1216, 0.881, 0.1301, 0.7706, 0.2199, 0.7644, 0.2183, 0.7649, 0.2149, 0.7708, 0.2182, 0.8725, 0.1349, 0.8751, 0.1264, 0.881, 0.1301, 0.8784, 0.1387, 0.7858, 0.1191, 0.7794, 0.1197, 0.7856, 0.1174, 0.777, 0.221, 0.7706, 0.2199, 0.7708, 0.2182, 0.8699, 0.1434, 0.8725, 0.1349, 0.8784, 0.1387, 0.8758, 0.1471, 0.792, 0.119, 0.7858, 0.1191, 0.7856, 0.1174, 0.7915, 0.1156, 0.8677, 0.1514, 0.8699, 0.1434, 0.8758, 0.1471, 0.8732, 0.1549, 0.7977, 0.1195, 0.792, 0.119, 0.7915, 0.1156, 0.797, 0.1146, 0.8658, 0.1586, 0.8677, 0.1514, 0.8732, 0.1549, 0.8707, 0.1618, 0.8832, 0.1035, 0.8855, 0.0977, 0.8888, 0.09981, 0.8874, 0.1062, 0.8643, 0.1649, 0.8658, 0.1586, 0.8707, 0.1618, 0.8685, 0.1676, 0.8806, 0.1104, 0.8832, 0.1035, 0.8874, 0.1062, 0.8855, 0.1135, 0.7915, 0.1156, 0.7856, 0.1174, 0.7851, 0.1158, 0.7906, 0.1125, 0.8732, 0.1549, 0.8758, 0.1471, 0.8815, 0.1506, 0.8786, 0.1582, 0.797, 0.1146, 0.7915, 0.1156, 0.7906, 0.1125, 0.7956, 0.11, 0.8707, 0.1618, 0.8732, 0.1549, 0.8786, 0.1582, 0.8756, 0.1648, 0.8874, 0.1062, 0.8888, 0.09981, 0.892, 0.1018, 0.8915, 0.1087, 0.8685, 0.1676, 0.8707, 0.1618, 0.8756, 0.1648, 0.8726, 0.1701, 0.8855, 0.1135, 0.8874, 0.1062, 0.8915, 0.1087, 0.8904, 0.1165, 0.7594, 0.2114, 0.7546, 0.2077, 0.7564, 0.2019, 0.7608, 0.2068, 0.8834, 0.1216, 0.8855, 0.1135, 0.8904, 0.1165, 0.8888, 0.1249, 0.7649, 0.2149, 0.7594, 0.2114, 0.7608, 0.2068, 0.7658, 0.2118, 0.881, 0.1301, 0.8834, 0.1216, 0.8888, 0.1249, 0.8867, 0.1336, 0.7708, 0.2182, 0.7649, 0.2149, 0.7658, 0.2118, 0.7713, 0.2166, 0.8784, 0.1387, 0.881, 0.1301, 0.8867, 0.1336, 0.8843, 0.1423, 0.7856, 0.1174, 0.7794, 0.1197, 0.7851, 0.1158, 0.777, 0.221, 0.7708, 0.2182, 0.7713, 0.2166, 0.8758, 0.1471, 0.8784, 0.1387, 0.8843, 0.1423, 0.8815, 0.1506, 0.8888, 0.1249, 0.8904, 0.1165, 0.895, 0.1191, 0.8939, 0.1278, 0.7658, 0.2118, 0.7608, 0.2068, 0.7628, 0.2026, 0.7672, 0.2089, 0.8867, 0.1336, 0.8888, 0.1249, 0.8939, 0.1278, 0.8922, 0.1367, 0.7713, 0.2166, 0.7658, 0.2118, 0.7672, 0.2089, 0.772, 0.2151, 0.8843, 0.1423, 0.8867, 0.1336, 0.8922, 0.1367, 0.8898, 0.1455, 0.7851, 0.1158, 0.7794, 0.1197, 0.7844, 0.1143, 0.777, 0.221, 0.7713, 0.2166, 0.772, 0.2151, 0.8815, 0.1506, 0.8843, 0.1423, 0.8898, 0.1455, 0.887, 0.1537, 0.7906, 0.1125, 0.7851, 0.1158, 0.7844, 0.1143, 0.7892, 0.1096, 0.8786, 0.1582, 0.8815, 0.1506, 0.887, 0.1537, 0.8837, 0.1611, 0.7956, 0.11, 0.7906, 0.1125, 0.7892, 0.1096, 0.7936, 0.1058, 0.8756, 0.1648, 0.8786, 0.1582, 0.8837, 0.1611, 0.8802, 0.1674, 0.8915, 0.1087, 0.892, 0.1018, 0.8951, 0.1036, 0.8954, 0.1109, 0.7564, 0.2019, 0.7527, 0.1972, 0.7557, 0.1909, 0.7589, 0.1966, 0.8904, 0.1165, 0.8915, 0.1087, 0.8954, 0.1109, 0.895, 0.1191, 0.7608, 0.2068, 0.7564, 0.2019, 0.7589, 0.1966, 0.7628, 0.2026, 0.8837, 0.1611, 0.887, 0.1537, 0.892, 0.1563, 0.8884, 0.1636, 0.7936, 0.1058, 0.7892, 0.1096, 0.7874, 0.1072, 0.791, 0.1023, 0.8802, 0.1674, 0.8837, 0.1611, 0.8884, 0.1636, 0.8844, 0.1696, 0.7975, 0.103, 0.7936, 0.1058, 0.791, 0.1023, 0.7942, 0.09854, 0.7589, 0.1966, 0.7557, 0.1909, 0.7595, 0.1857, 0.7621, 0.1921, 0.895, 0.1191, 0.8954, 0.1109, 0.899, 0.1128, 0.8993, 0.1214, 0.7628, 0.2026, 0.7589, 0.1966, 0.7621, 0.1921, 0.7653, 0.1991, 0.8939, 0.1278, 0.895, 0.1191, 0.8993, 0.1214, 0.8986, 0.1303, 0.7672, 0.2089, 0.7628, 0.2026, 0.7653, 0.1991, 0.7689, 0.2065, 0.8922, 0.1367, 0.8939, 0.1278, 0.8986, 0.1303, 0.8972, 0.1394, 0.772, 0.2151, 0.7672, 0.2089, 0.7689, 0.2065, 0.7729, 0.2139, 0.8898, 0.1455, 0.8922, 0.1367, 0.8972, 0.1394, 0.8949, 0.1481, 0.7844, 0.1143, 0.7794, 0.1197, 0.7835, 0.1131, 0.777, 0.221, 0.772, 0.2151, 0.7729, 0.2139, 0.887, 0.1537, 0.8898, 0.1455, 0.8949, 0.1481, 0.892, 0.1563, 0.7892, 0.1096, 0.7844, 0.1143, 0.7835, 0.1131, 0.7874, 0.1072, 0.7689, 0.2065, 0.7653, 0.1991, 0.7683, 0.1963, 0.771, 0.2045, 0.9015, 0.2098, 0.8996, 0.2188, 0.8954, 0.2165, 0.8971, 0.2075, 0.7729, 0.2139, 0.7689, 0.2065, 0.771, 0.2045, 0.7739, 0.2129, 0.8949, 0.1481, 0.8972, 0.1394, 0.9015, 0.1414, 0.8993, 0.1502, 0.7835, 0.1131, 0.7794, 0.1197, 0.7824, 0.1121, 0.777, 0.221, 0.7729, 0.2139, 0.7739, 0.2129, 0.892, 0.1563, 0.8949, 0.1481, 0.8993, 0.1502, 0.8962, 0.1583, 0.7874, 0.1072, 0.7835, 0.1131, 0.7824, 0.1121, 0.7854, 0.1053, 0.8884, 0.1636, 0.892, 0.1563, 0.8962, 0.1583, 0.8925, 0.1655, 0.791, 0.1023, 0.7874, 0.1072, 0.7854, 0.1053, 0.7881, 0.09949, 0.7595, 0.1857, 0.7576, 0.1801, 0.7626, 0.1755, 0.764, 0.1815, 0.8933, 0.2349, 0.8891, 0.2416, 0.8866, 0.2403, 0.8901, 0.2332, 0.7621, 0.1921, 0.7595, 0.1857, 0.764, 0.1815, 0.766, 0.1885, 0.8968, 0.2272, 0.8933, 0.2349, 0.8901, 0.2332, 0.8931, 0.2252, 0.7653, 0.1991, 0.7621, 0.1921, 0.766, 0.1885, 0.7683, 0.1963, 0.8996, 0.2188, 0.8968, 0.2272, 0.8931, 0.2252, 0.8954, 0.2165, 0.7881, 0.09949, 0.7854, 0.1053, 0.7831, 0.1039, 0.7847, 0.09758, 0.764, 0.1815, 0.7626, 0.1755, 0.7681, 0.1723, 0.769, 0.1786, 0.8901, 0.2332, 0.8866, 0.2403, 0.8837, 0.2391, 0.8864, 0.2318, 0.766, 0.1885, 0.764, 0.1815, 0.769, 0.1786, 0.7702, 0.1861, 0.8931, 0.2252, 0.8901, 0.2332, 0.8864, 0.2318, 0.8887, 0.2235, 0.7683, 0.1963, 0.766, 0.1885, 0.7702, 0.1861, 0.7716, 0.1944, 0.8954, 0.2165, 0.8931, 0.2252, 0.8887, 0.2235, 0.8905, 0.2146, 0.771, 0.2045, 0.7683, 0.1963, 0.7716, 0.1944, 0.7733, 0.2032, 0.8971, 0.2075, 0.8954, 0.2165, 0.8905, 0.2146, 0.8919, 0.2054, 0.7739, 0.2129, 0.771, 0.2045, 0.7733, 0.2032, 0.7751, 0.2122, 0.8979, 0.1984, 0.8971, 0.2075, 0.8919, 0.2054, 0.8926, 0.1963, 0.7824, 0.1121, 0.7794, 0.1197, 0.7813, 0.1114, 0.777, 0.221, 0.7739, 0.2129, 0.7751, 0.2122, 0.8979, 0.1897, 0.8979, 0.1984, 0.8926, 0.1963, 0.8927, 0.1877, 0.7854, 0.1053, 0.7824, 0.1121, 0.7813, 0.1114, 0.7831, 0.1039, 0.897, 0.1817, 0.8979, 0.1897, 0.8927, 0.1877, 0.8921, 0.1798, 0.8919, 0.2054, 0.8905, 0.2146, 0.8851, 0.2131, 0.886, 0.2038, 0.7751, 0.2122, 0.7733, 0.2032, 0.7757, 0.2026, 0.7763, 0.2119, 0.8926, 0.1963, 0.8919, 0.2054, 0.886, 0.2038, 0.8866, 0.1947, 0.7813, 0.1114, 0.7794, 0.1197, 0.78, 0.1111, 0.777, 0.221, 0.7751, 0.2122, 0.7763, 0.2119, 0.8927, 0.1877, 0.8926, 0.1963, 0.8866, 0.1947, 0.8868, 0.1861, 0.7831, 0.1039, 0.7813, 0.1114, 0.78, 0.1111, 0.7806, 0.1033, 0.8921, 0.1798, 0.8927, 0.1877, 0.8868, 0.1861, 0.8867, 0.1783, 0.7847, 0.09758, 0.7831, 0.1039, 0.7806, 0.1033, 0.7812, 0.0966, 0.769, 0.1786, 0.7681, 0.1723, 0.774, 0.1707, 0.7743, 0.1772, 0.8864, 0.2318, 0.8837, 0.2391, 0.8804, 0.2382, 0.8822, 0.2306, 0.7702, 0.1861, 0.769, 0.1786, 0.7743, 0.1772, 0.7747, 0.1849, 0.8887, 0.2235, 0.8864, 0.2318, 0.8822, 0.2306, 0.8838, 0.2221, 0.7716, 0.1944, 0.7702, 0.1861, 0.7747, 0.1849, 0.7752, 0.1934, 0.8905, 0.2146, 0.8887, 0.2235, 0.8838, 0.2221, 0.8851, 0.2131, 0.7733, 0.2032, 0.7716, 0.1944, 0.7752, 0.1934, 0.7757, 0.2026, 0.7743, 0.1772, 0.774, 0.1707, 0.78, 0.1707, 0.7797, 0.1772, 0.8822, 0.2306, 0.8804, 0.2382, 0.8769, 0.2375, 0.8777, 0.2298, 0.7747, 0.1849, 0.7743, 0.1772, 0.7797, 0.1772, 0.7793, 0.1849, 0.8838, 0.2221, 0.8822, 0.2306, 0.8777, 0.2298, 0.8785, 0.2211, 0.7752, 0.1934, 0.7747, 0.1849, 0.7793, 0.1849, 0.7788, 0.1934, 0.8851, 0.2131, 0.8838, 0.2221, 0.8785, 0.2211, 0.8792, 0.212, 0.7757, 0.2026, 0.7752, 0.1934, 0.7788, 0.1934, 0.7782, 0.2026, 0.886, 0.2038, 0.8851, 0.2131, 0.8792, 0.212, 0.8798, 0.2027, 0.7763, 0.2119, 0.7757, 0.2026, 0.7782, 0.2026, 0.7776, 0.2119, 0.8866, 0.1947, 0.886, 0.2038, 0.8798, 0.2027, 0.8803, 0.1935, 0.78, 0.1111, 0.7794, 0.1197, 0.7788, 0.1111, 0.777, 0.221, 0.7763, 0.2119, 0.7776, 0.2119, 0.8868, 0.1861, 0.8866, 0.1947, 0.8803, 0.1935, 0.8807, 0.1849, 0.7806, 0.1033, 0.78, 0.1111, 0.7788, 0.1111, 0.7782, 0.1033, 0.8867, 0.1783, 0.8868, 0.1861, 0.8807, 0.1849, 0.8808, 0.1772, 0.7812, 0.0966, 0.7806, 0.1033, 0.7782, 0.1033, 0.7776, 0.0966, 0.7776, 0.2119, 0.7782, 0.2026, 0.7807, 0.2032, 0.7789, 0.2122, 0.8803, 0.1935, 0.8798, 0.2027, 0.8735, 0.2021, 0.8739, 0.1929, 0.7788, 0.1111, 0.7794, 0.1197, 0.7775, 0.1114, 0.777, 0.221, 0.7776, 0.2119, 0.7789, 0.2122, 0.8807, 0.1849, 0.8803, 0.1935, 0.8739, 0.1929, 0.8743, 0.1843, 0.7782, 0.1033, 0.7788, 0.1111, 0.7775, 0.1114, 0.7757, 0.1039, 0.8808, 0.1772, 0.8807, 0.1849, 0.8743, 0.1843, 0.8748, 0.1767, 0.8769, 0.2375, 0.876, 0.2442, 0.8735, 0.2439, 0.8733, 0.2372, 0.8808, 0.1707, 0.8808, 0.1772, 0.8748, 0.1767, 0.8754, 0.1702, 0.8777, 0.2298, 0.8769, 0.2375, 0.8733, 0.2372, 0.8731, 0.2293, 0.7793, 0.1849, 0.7797, 0.1772, 0.785, 0.1786, 0.7838, 0.1861, 0.8785, 0.2211, 0.8777, 0.2298, 0.8731, 0.2293, 0.8731, 0.2206, 0.7788, 0.1934, 0.7793, 0.1849, 0.7838, 0.1861, 0.7823, 0.1944, 0.8792, 0.212, 0.8785, 0.2211, 0.8731, 0.2206, 0.8733, 0.2114, 0.7782, 0.2026, 0.7788, 0.1934, 0.7823, 0.1944, 0.7807, 0.2032, 0.8798, 0.2027, 0.8792, 0.212, 0.8733, 0.2114, 0.8735, 0.2021, 0.7838, 0.1861, 0.785, 0.1786, 0.7899, 0.1815, 0.788, 0.1885, 0.8731, 0.2206, 0.8731, 0.2293, 0.8686, 0.2293, 0.8678, 0.2206, 0.7823, 0.1944, 0.7838, 0.1861, 0.788, 0.1885, 0.7856, 0.1963, 0.8733, 0.2114, 0.8731, 0.2206, 0.8678, 0.2206, 0.8674, 0.2114, 0.7807, 0.2032, 0.7823, 0.1944, 0.7856, 0.1963, 0.7829, 0.2045, 0.8735, 0.2021, 0.8733, 0.2114, 0.8674, 0.2114, 0.8672, 0.202, 0.7789, 0.2122, 0.7807, 0.2032, 0.7829, 0.2045, 0.78, 0.2129, 0.8739, 0.1929, 0.8735, 0.2021, 0.8672, 0.202, 0.8675, 0.1929, 0.7775, 0.1114, 0.7794, 0.1197, 0.7764, 0.1121, 0.777, 0.221, 0.7789, 0.2122, 0.78, 0.2129, 0.8743, 0.1843, 0.8739, 0.1929, 0.8675, 0.1929, 0.8681, 0.1843, 0.7757, 0.1039, 0.7775, 0.1114, 0.7764, 0.1121, 0.7734, 0.1053, 0.8748, 0.1767, 0.8743, 0.1843, 0.8681, 0.1843, 0.869, 0.1766, 0.7741, 0.09758, 0.7757, 0.1039, 0.7734, 0.1053, 0.7707, 0.09949, 0.8754, 0.1702, 0.8748, 0.1767, 0.869, 0.1766, 0.8701, 0.1701, 0.8731, 0.2293, 0.8733, 0.2372, 0.8697, 0.2372, 0.8686, 0.2293, 0.7764, 0.1121, 0.7794, 0.1197, 0.7753, 0.1131, 0.777, 0.221, 0.78, 0.2129, 0.7811, 0.2139, 0.8681, 0.1843, 0.8675, 0.1929, 0.8615, 0.1934, 0.8621, 0.1848, 0.7734, 0.1053, 0.7764, 0.1121, 0.7753, 0.1131, 0.7714, 0.1072, 0.869, 0.1766, 0.8681, 0.1843, 0.8621, 0.1848, 0.8634, 0.1771, 0.7707, 0.09949, 0.7734, 0.1053, 0.7714, 0.1072, 0.7677, 0.1023, 0.7899, 0.1815, 0.7914, 0.1755, 0.7964, 0.1801, 0.7944, 0.1857, 0.8686, 0.2293, 0.8697, 0.2372, 0.8664, 0.2375, 0.8644, 0.2297, 0.788, 0.1885, 0.7899, 0.1815, 0.7944, 0.1857, 0.7918, 0.1921, 0.8678, 0.2206, 0.8686, 0.2293, 0.8644, 0.2297, 0.8628, 0.221, 0.7856, 0.1963, 0.788, 0.1885, 0.7918, 0.1921, 0.7886, 0.1991, 0.8674, 0.2114, 0.8678, 0.2206, 0.8628, 0.221, 0.8618, 0.2118, 0.7829, 0.2045, 0.7856, 0.1963, 0.7886, 0.1991, 0.785, 0.2065, 0.8672, 0.202, 0.8674, 0.2114, 0.8618, 0.2118, 0.8613, 0.2025, 0.78, 0.2129, 0.7829, 0.2045, 0.785, 0.2065, 0.7811, 0.2139, 0.8675, 0.1929, 0.8672, 0.202, 0.8613, 0.2025, 0.8615, 0.1934, 0.8628, 0.221, 0.8644, 0.2297, 0.8605, 0.2304, 0.8583, 0.2219, 0.7886, 0.1991, 0.7918, 0.1921, 0.7951, 0.1966, 0.7912, 0.2026, 0.8618, 0.2118, 0.8628, 0.221, 0.8583, 0.2219, 0.8568, 0.2128, 0.785, 0.2065, 0.7886, 0.1991, 0.7912, 0.2026, 0.7868, 0.2089, 0.8613, 0.2025, 0.8618, 0.2118, 0.8568, 0.2128, 0.856, 0.2036, 0.7811, 0.2139, 0.785, 0.2065, 0.7868, 0.2089, 0.782, 0.2151, 0.8615, 0.1934, 0.8613, 0.2025, 0.856, 0.2036, 0.856, 0.1944, 0.7753, 0.1131, 0.7794, 0.1197, 0.7744, 0.1143, 0.777, 0.221, 0.7811, 0.2139, 0.782, 0.2151, 0.8621, 0.1848, 0.8615, 0.1934, 0.856, 0.1944, 0.8568, 0.1858, 0.7714, 0.1072, 0.7753, 0.1131, 0.7744, 0.1143, 0.7696, 0.1096, 0.8634, 0.1771, 0.8621, 0.1848, 0.8568, 0.1858, 0.8584, 0.1781, 0.7677, 0.1023, 0.7714, 0.1072, 0.7696, 0.1096, 0.7652, 0.1058, 0.7944, 0.1857, 0.7964, 0.1801, 0.8006, 0.186, 0.7982, 0.1909, 0.8644, 0.2297, 0.8664, 0.2375, 0.8634, 0.238, 0.8605, 0.2304, 0.7918, 0.1921, 0.7944, 0.1857, 0.7982, 0.1909, 0.7951, 0.1966, 0.8067, 0.1535, 0.8036, 0.1453, 0.8076, 0.142, 0.8106, 0.1503, 0.7696, 0.1096, 0.7744, 0.1143, 0.7737, 0.1158, 0.7682, 0.1125, 0.8106, 0.161, 0.8067, 0.1535, 0.8106, 0.1503, 0.8143, 0.1579, 0.7652, 0.1058, 0.7696, 0.1096, 0.7682, 0.1125, 0.7632, 0.11, 0.8151, 0.1674, 0.8106, 0.161, 0.8143, 0.1579, 0.8185, 0.1646, 0.8605, 0.2304, 0.8634, 0.238, 0.8608, 0.2389, 0.8572, 0.2315, 0.7951, 0.1966, 0.7982, 0.1909, 0.8012, 0.1972, 0.7976, 0.2019, 0.8583, 0.2219, 0.8605, 0.2304, 0.8572, 0.2315, 0.8544, 0.2232, 0.7912, 0.2026, 0.7951, 0.1966, 0.7976, 0.2019, 0.7932, 0.2068, 0.8568, 0.2128, 0.8583, 0.2219, 0.8544, 0.2232, 0.8525, 0.2143, 0.7868, 0.2089, 0.7912, 0.2026, 0.7932, 0.2068, 0.7881, 0.2118, 0.856, 0.2036, 0.8568, 0.2128, 0.8525, 0.2143, 0.8514, 0.2051, 0.782, 0.2151, 0.7868, 0.2089, 0.7881, 0.2118, 0.7827, 0.2166, 0.856, 0.1944, 0.856, 0.2036, 0.8514, 0.2051, 0.8513, 0.196, 0.7744, 0.1143, 0.7794, 0.1197, 0.7737, 0.1158, 0.777, 0.221, 0.782, 0.2151, 0.7827, 0.2166, 0.7932, 0.2068, 0.7976, 0.2019, 0.7994, 0.2077, 0.7946, 0.2114, 0.8041, 0.1247, 0.8036, 0.1164, 0.8076, 0.1133, 0.8085, 0.1213, 0.7881, 0.2118, 0.7932, 0.2068, 0.7946, 0.2114, 0.7891, 0.2149, 0.8054, 0.1333, 0.8041, 0.1247, 0.8085, 0.1213, 0.8101, 0.1298, 0.7827, 0.2166, 0.7881, 0.2118, 0.7891, 0.2149, 0.7832, 0.2182, 0.8076, 0.142, 0.8054, 0.1333, 0.8101, 0.1298, 0.8124, 0.1384, 0.7737, 0.1158, 0.7794, 0.1197, 0.7732, 0.1174, 0.777, 0.221, 0.7827, 0.2166, 0.7832, 0.2182, 0.8106, 0.1503, 0.8076, 0.142, 0.8124, 0.1384, 0.8153, 0.1467, 0.7682, 0.1125, 0.7737, 0.1158, 0.7732, 0.1174, 0.7673, 0.1156, 0.8143, 0.1579, 0.8106, 0.1503, 0.8153, 0.1467, 0.8187, 0.1546, 0.7632, 0.11, 0.7682, 0.1125, 0.7673, 0.1156, 0.7618, 0.1146, 0.8185, 0.1646, 0.8143, 0.1579, 0.8187, 0.1546, 0.8224, 0.1616, 0.7588, 0.1083, 0.7632, 0.11, 0.7618, 0.1146, 0.757, 0.1142, 0.823, 0.1701, 0.8185, 0.1646, 0.8224, 0.1616, 0.8264, 0.1675, 0.8544, 0.2232, 0.8572, 0.2315, 0.8546, 0.2329, 0.8513, 0.2249, 0.7673, 0.1156, 0.7732, 0.1174, 0.773, 0.1191, 0.7668, 0.119, 0.8187, 0.1546, 0.8153, 0.1467, 0.8206, 0.143, 0.8237, 0.151, 0.7618, 0.1146, 0.7673, 0.1156, 0.7668, 0.119, 0.7611, 0.1195, 0.8224, 0.1616, 0.8187, 0.1546, 0.8237, 0.151, 0.8269, 0.1584, 0.757, 0.1142, 0.7618, 0.1146, 0.7611, 0.1195, 0.7561, 0.1204, 0.8264, 0.1675, 0.8224, 0.1616, 0.8269, 0.1584, 0.8302, 0.1648, 0.8076, 0.1133, 0.8075, 0.1061, 0.8113, 0.1034, 0.8121, 0.1101, 0.7946, 0.2114, 0.7994, 0.2077, 0.8002, 0.214, 0.7953, 0.2163, 0.8085, 0.1213, 0.8076, 0.1133, 0.8121, 0.1101, 0.8135, 0.1178, 0.7891, 0.2149, 0.7946, 0.2114, 0.7953, 0.2163, 0.7896, 0.2183, 0.8101, 0.1298, 0.8085, 0.1213, 0.8135, 0.1178, 0.8154, 0.126, 0.7832, 0.2182, 0.7891, 0.2149, 0.7896, 0.2183, 0.7834, 0.2199, 0.8124, 0.1384, 0.8101, 0.1298, 0.8154, 0.126, 0.8178, 0.1345, 0.7732, 0.1174, 0.7794, 0.1197, 0.773, 0.1191, 0.777, 0.221, 0.7832, 0.2182, 0.7834, 0.2199, 0.8153, 0.1467, 0.8124, 0.1384, 0.8178, 0.1345, 0.8206, 0.143, 0.8135, 0.1178, 0.8121, 0.1101, 0.8169, 0.1069, 0.8188, 0.1142, 0.7896, 0.2183, 0.7953, 0.2163, 0.7953, 0.2213, 0.7896, 0.2218, 0.8154, 0.126, 0.8135, 0.1178, 0.8188, 0.1142, 0.821, 0.1222, 0.7834, 0.2199, 0.7896, 0.2183, 0.7896, 0.2218, 0.7834, 0.2217, 0.8178, 0.1345, 0.8154, 0.126, 0.821, 0.1222, 0.8236, 0.1306, 0.773, 0.1191, 0.7794, 0.1197, 0.773, 0.1209, 0.777, 0.221, 0.7834, 0.2199, 0.7834, 0.2217, 0.8206, 0.143, 0.8178, 0.1345, 0.8236, 0.1306, 0.8262, 0.1391, 0.7668, 0.119, 0.773, 0.1191, 0.773, 0.1209, 0.7668, 0.1225, 0.8237, 0.151, 0.8206, 0.143, 0.8262, 0.1391, 0.829, 0.1474, 0.7611, 0.1195, 0.7668, 0.119, 0.7668, 0.1225, 0.7611, 0.1245, 0.8269, 0.1584, 0.8237, 0.151, 0.829, 0.1474, 0.8317, 0.1552, 0.7561, 0.1204, 0.7611, 0.1195, 0.7611, 0.1245, 0.7561, 0.1268, 0.8302, 0.1648, 0.8269, 0.1584, 0.8317, 0.1552, 0.8343, 0.1621, 0.8121, 0.1101, 0.8113, 0.1034, 0.8154, 0.1006, 0.8169, 0.1069, 0.7953, 0.2163, 0.8002, 0.214, 0.8002, 0.2203, 0.7953, 0.2213, 0.829, 0.1474, 0.8262, 0.1391, 0.8321, 0.1354, 0.8345, 0.1439, 0.7611, 0.1245, 0.7668, 0.1225, 0.7673, 0.1258, 0.7618, 0.1294, 0.8317, 0.1552, 0.829, 0.1474, 0.8345, 0.1439, 0.8366, 0.152, 0.7561, 0.1268, 0.7611, 0.1245, 0.7618, 0.1294, 0.757, 0.133, 0.8343, 0.1621, 0.8317, 0.1552, 0.8366, 0.152, 0.8384, 0.1594, 0.8169, 0.1069, 0.8154, 0.1006, 0.8196, 0.09796, 0.8218, 0.1038, 0.8366, 0.1679, 0.8343, 0.1621, 0.8384, 0.1594, 0.8399, 0.1657, 0.8188, 0.1142, 0.8169, 0.1069, 0.8218, 0.1038, 0.8243, 0.1107, 0.7896, 0.2218, 0.7953, 0.2213, 0.7946, 0.2262, 0.7891, 0.2251, 0.821, 0.1222, 0.8188, 0.1142, 0.8243, 0.1107, 0.8269, 0.1185, 0.7834, 0.2217, 0.7896, 0.2218, 0.7891, 0.2251, 0.7832, 0.2234, 0.8236, 0.1306, 0.821, 0.1222, 0.8269, 0.1185, 0.8295, 0.1268, 0.773, 0.1209, 0.7794, 0.1197, 0.7732, 0.1226, 0.777, 0.221, 0.7834, 0.2217, 0.7832, 0.2234, 0.8262, 0.1391, 0.8236, 0.1306, 0.8295, 0.1268, 0.8321, 0.1354, 0.7668, 0.1225, 0.773, 0.1209, 0.7732, 0.1226, 0.7673, 0.1258, 0.7891, 0.2251, 0.7946, 0.2262, 0.7932, 0.2308, 0.7881, 0.2283, 0.8269, 0.1185, 0.8243, 0.1107, 0.8297, 0.1074, 0.8326, 0.115, 0.7832, 0.2234, 0.7891, 0.2251, 0.7881, 0.2283, 0.7827, 0.225, 0.8295, 0.1268, 0.8269, 0.1185, 0.8326, 0.115, 0.8353, 0.1233, 0.7732, 0.1226, 0.7794, 0.1197, 0.7737, 0.1242, 0.777, 0.221, 0.7832, 0.2234, 0.7827, 0.225, 0.8321, 0.1354, 0.8295, 0.1268, 0.8353, 0.1233, 0.8378, 0.1319, 0.7673, 0.1258, 0.7732, 0.1226, 0.7737, 0.1242, 0.7682, 0.129, 0.8345, 0.1439, 0.8321, 0.1354, 0.8378, 0.1319, 0.8399, 0.1406, 0.7618, 0.1294, 0.7673, 0.1258, 0.7682, 0.129, 0.7632, 0.134, 0.8366, 0.152, 0.8345, 0.1439, 0.8399, 0.1406, 0.8415, 0.1491, 0.757, 0.133, 0.7618, 0.1294, 0.7632, 0.134, 0.7588, 0.1389, 0.8384, 0.1594, 0.8366, 0.152, 0.8415, 0.1491, 0.8426, 0.1569, 0.8218, 0.1038, 0.8196, 0.09796, 0.8237, 0.09545, 0.8267, 0.1008, 0.8399, 0.1657, 0.8384, 0.1594, 0.8426, 0.1569, 0.8431, 0.1638, 0.8243, 0.1107, 0.8218, 0.1038, 0.8267, 0.1008, 0.8297, 0.1074, 0.8415, 0.1491, 0.8399, 0.1406, 0.845, 0.1377, 0.8461, 0.1464, 0.7588, 0.1389, 0.7632, 0.134, 0.7652, 0.1381, 0.7613, 0.1442, 0.8426, 0.1569, 0.8415, 0.1491, 0.8461, 0.1464, 0.8465, 0.1546, 0.7551, 0.1436, 0.7588, 0.1389, 0.7613, 0.1442, 0.7581, 0.1498, 0.8431, 0.1638, 0.8426, 0.1569, 0.8465, 0.1546, 0.8462, 0.162, 0.8297, 0.1074, 0.8267, 0.1008, 0.8313, 0.09816, 0.8348, 0.1045, 0.7881, 0.2283, 0.7932, 0.2308, 0.7912, 0.235, 0.7868, 0.2312, 0.8326, 0.115, 0.8297, 0.1074, 0.8348, 0.1045, 0.8381, 0.1119, 0.7827, 0.225, 0.7881, 0.2283, 0.7868, 0.2312, 0.782, 0.2265, 0.8353, 0.1233, 0.8326, 0.115, 0.8381, 0.1119, 0.8409, 0.1201, 0.7737, 0.1242, 0.7794, 0.1197, 0.7744, 0.1257, 0.777, 0.221, 0.7827, 0.225, 0.782, 0.2265, 0.8378, 0.1319, 0.8353, 0.1233, 0.8409, 0.1201, 0.8433, 0.1288, 0.7682, 0.129, 0.7737, 0.1242, 0.7744, 0.1257, 0.7696, 0.1319, 0.8399, 0.1406, 0.8378, 0.1319, 0.8433, 0.1288, 0.845, 0.1377, 0.7632, 0.134, 0.7682, 0.129, 0.7696, 0.1319, 0.7652, 0.1381, 0.782, 0.2265, 0.7868, 0.2312, 0.785, 0.2336, 0.7811, 0.2277, 0.8409, 0.1201, 0.8381, 0.1119, 0.843, 0.1092, 0.846, 0.1174, 0.7744, 0.1257, 0.7794, 0.1197, 0.7753, 0.1269, 0.777, 0.221, 0.782, 0.2265, 0.7811, 0.2277, 0.8433, 0.1288, 0.8409, 0.1201, 0.846, 0.1174, 0.8483, 0.1262, 0.7696, 0.1319, 0.7744, 0.1257, 0.7753, 0.1269, 0.7714, 0.1343, 0.845, 0.1377, 0.8433, 0.1288, 0.8483, 0.1262, 0.8497, 0.1352, 0.7652, 0.1381, 0.7696, 0.1319, 0.7714, 0.1343, 0.7677, 0.1417, 0.8461, 0.1464, 0.845, 0.1377, 0.8497, 0.1352, 0.8504, 0.1442, 0.7613, 0.1442, 0.7652, 0.1381, 0.7677, 0.1417, 0.7646, 0.1487, 0.8465, 0.1546, 0.8461, 0.1464, 0.8504, 0.1442, 0.8501, 0.1527, 0.7581, 0.1498, 0.7613, 0.1442, 0.7646, 0.1487, 0.762, 0.1551, 0.7912, 0.235, 0.7951, 0.2377, 0.7918, 0.2422, 0.7886, 0.2385, 0.8348, 0.1045, 0.8313, 0.09816, 0.8355, 0.09594, 0.8395, 0.102, 0.7868, 0.2312, 0.7912, 0.235, 0.7886, 0.2385, 0.785, 0.2336, 0.8381, 0.1119, 0.8348, 0.1045, 0.8395, 0.102, 0.843, 0.1092, 0.7646, 0.1487, 0.7677, 0.1417, 0.7707, 0.1444, 0.7684, 0.1522, 0.8432, 0.1793, 0.8467, 0.1871, 0.843, 0.1891, 0.84, 0.1811, 0.762, 0.1551, 0.7646, 0.1487, 0.7684, 0.1522, 0.7664, 0.1593, 0.839, 0.1727, 0.8432, 0.1793, 0.84, 0.1811, 0.8365, 0.174, 0.76, 0.1607, 0.762, 0.1551, 0.7664, 0.1593, 0.765, 0.1653, 0.785, 0.2336, 0.7886, 0.2385, 0.7856, 0.2413, 0.7829, 0.2355, 0.843, 0.1092, 0.8395, 0.102, 0.8436, 0.1001, 0.8473, 0.1072, 0.7811, 0.2277, 0.785, 0.2336, 0.7829, 0.2355, 0.78, 0.2287, 0.846, 0.1174, 0.843, 0.1092, 0.8473, 0.1072, 0.8504, 0.1154, 0.7753, 0.1269, 0.7794, 0.1197, 0.7764, 0.1279, 0.777, 0.221, 0.7811, 0.2277, 0.78, 0.2287, 0.8483, 0.1262, 0.846, 0.1174, 0.8504, 0.1154, 0.8525, 0.1242, 0.7714, 0.1343, 0.7753, 0.1269, 0.7764, 0.1279, 0.7734, 0.1362, 0.8495, 0.1955, 0.8513, 0.2044, 0.8469, 0.2068, 0.8453, 0.1978, 0.7677, 0.1417, 0.7714, 0.1343, 0.7734, 0.1362, 0.7707, 0.1444, 0.8467, 0.1871, 0.8495, 0.1955, 0.8453, 0.1978, 0.843, 0.1891, 0.8478, 0.2159, 0.8478, 0.2245, 0.8425, 0.2266, 0.8425, 0.2179, 0.7764, 0.1279, 0.7794, 0.1197, 0.7775, 0.1286, 0.777, 0.221, 0.78, 0.2287, 0.7789, 0.2294, 0.8469, 0.2068, 0.8478, 0.2159, 0.8425, 0.2179, 0.8417, 0.2089, 0.7734, 0.1362, 0.7764, 0.1279, 0.7775, 0.1286, 0.7757, 0.1375, 0.8453, 0.1978, 0.8469, 0.2068, 0.8417, 0.2089, 0.8404, 0.1997, 0.7707, 0.1444, 0.7734, 0.1362, 0.7757, 0.1375, 0.7741, 0.1464, 0.843, 0.1891, 0.8453, 0.1978, 0.8404, 0.1997, 0.8386, 0.1908, 0.7684, 0.1522, 0.7707, 0.1444, 0.7741, 0.1464, 0.7726, 0.1547, 0.84, 0.1811, 0.843, 0.1891, 0.8386, 0.1908, 0.8363, 0.1825, 0.7664, 0.1593, 0.7684, 0.1522, 0.7726, 0.1547, 0.7714, 0.1621, 0.8365, 0.174, 0.84, 0.1811, 0.8363, 0.1825, 0.8336, 0.1752, 0.765, 0.1653, 0.7664, 0.1593, 0.7714, 0.1621, 0.7705, 0.1685, 0.7829, 0.2355, 0.7856, 0.2413, 0.7823, 0.2432, 0.7807, 0.2368, 0.8478, 0.2245, 0.8469, 0.2325, 0.842, 0.2345, 0.8425, 0.2266, 0.78, 0.2287, 0.7829, 0.2355, 0.7807, 0.2368, 0.7789, 0.2294, 0.8363, 0.1825, 0.8386, 0.1908, 0.8337, 0.1922, 0.8321, 0.1837, 0.7714, 0.1621, 0.7726, 0.1547, 0.7771, 0.1559, 0.7767, 0.1636, 0.8336, 0.1752, 0.8363, 0.1825, 0.8321, 0.1837, 0.8303, 0.1761, 0.7705, 0.1685, 0.7714, 0.1621, 0.7767, 0.1636, 0.7764, 0.1701, 0.7807, 0.2368, 0.7823, 0.2432, 0.7788, 0.2442, 0.7782, 0.2375, 0.8425, 0.2266, 0.842, 0.2345, 0.8365, 0.236, 0.8367, 0.2282, 0.7789, 0.2294, 0.7807, 0.2368, 0.7782, 0.2375, 0.7776, 0.2297, 0.8425, 0.2179, 0.8425, 0.2266, 0.8367, 0.2282, 0.8365, 0.2196, 0.7775, 0.1286, 0.7794, 0.1197, 0.7788, 0.1289, 0.777, 0.221, 0.7789, 0.2294, 0.7776, 0.2297, 0.8417, 0.2089, 0.8425, 0.2179, 0.8365, 0.2196, 0.8359, 0.2105, 0.7757, 0.1375, 0.7775, 0.1286, 0.7788, 0.1289, 0.7782, 0.1382, 0.8404, 0.1997, 0.8417, 0.2089, 0.8359, 0.2105, 0.835, 0.2012, 0.7741, 0.1464, 0.7757, 0.1375, 0.7782, 0.1382, 0.7776, 0.1473, 0.8386, 0.1908, 0.8404, 0.1997, 0.835, 0.2012, 0.8337, 0.1922, 0.7726, 0.1547, 0.7741, 0.1464, 0.7776, 0.1473, 0.7771, 0.1559, 0.7788, 0.1289, 0.7794, 0.1197, 0.78, 0.1289, 0.777, 0.221, 0.7776, 0.2297, 0.7763, 0.2297, 0.8359, 0.2105, 0.8365, 0.2196, 0.8302, 0.2207, 0.8297, 0.2116, 0.7782, 0.1382, 0.7788, 0.1289, 0.78, 0.1289, 0.7806, 0.1382, 0.835, 0.2012, 0.8359, 0.2105, 0.8297, 0.2116, 0.8291, 0.2023, 0.7776, 0.1473, 0.7782, 0.1382, 0.7806, 0.1382, 0.7812, 0.1473, 0.8337, 0.1922, 0.835, 0.2012, 0.8291, 0.2023, 0.8284, 0.1931, 0.7771, 0.1559, 0.7776, 0.1473, 0.7812, 0.1473, 0.7817, 0.1559, 0.8321, 0.1837, 0.8337, 0.1922, 0.8284, 0.1931, 0.8276, 0.1845, 0.7767, 0.1636, 0.7771, 0.1559, 0.7817, 0.1559, 0.7821, 0.1636, 0.8303, 0.1761, 0.8321, 0.1837, 0.8276, 0.1845, 0.8268, 0.1767, 0.7764, 0.1701, 0.7767, 0.1636, 0.7821, 0.1636, 0.7824, 0.1701, 0.7782, 0.2375, 0.7788, 0.2442, 0.7752, 0.2442, 0.7757, 0.2375, 0.8367, 0.2282, 0.8365, 0.236, 0.8307, 0.2371, 0.8305, 0.2293, 0.7776, 0.2297, 0.7782, 0.2375, 0.7757, 0.2375, 0.7763, 0.2297, 0.8365, 0.2196, 0.8367, 0.2282, 0.8305, 0.2293, 0.8302, 0.2207, 0.7821, 0.1636, 0.7817, 0.1559, 0.7862, 0.1547, 0.7874, 0.1621, 0.8268, 0.1767, 0.8276, 0.1845, 0.823, 0.1849, 0.8232, 0.1771, 0.8307, 0.2371, 0.8307, 0.2436, 0.8253, 0.2441, 0.8247, 0.2376, 0.8259, 0.1701, 0.8268, 0.1767, 0.8232, 0.1771, 0.8234, 0.1703, 0.8305, 0.2293, 0.8307, 0.2371, 0.8247, 0.2376, 0.8242, 0.2299, 0.7763, 0.2297, 0.7757, 0.2375, 0.7733, 0.2368, 0.7751, 0.2294, 0.8302, 0.2207, 0.8305, 0.2293, 0.8242, 0.2299, 0.8237, 0.2214, 0.78, 0.1289, 0.7794, 0.1197, 0.7813, 0.1286, 0.777, 0.221, 0.7763, 0.2297, 0.7751, 0.2294, 0.8297, 0.2116, 0.8302, 0.2207, 0.8237, 0.2214, 0.8234, 0.2122, 0.7806, 0.1382, 0.78, 0.1289, 0.7813, 0.1286, 0.7831, 0.1375, 0.8291, 0.2023, 0.8297, 0.2116, 0.8234, 0.2122, 0.8231, 0.2029, 0.7812, 0.1473, 0.7806, 0.1382, 0.7831, 0.1375, 0.7847, 0.1464, 0.8284, 0.1931, 0.8291, 0.2023, 0.8231, 0.2029, 0.823, 0.1937, 0.7817, 0.1559, 0.7812, 0.1473, 0.7847, 0.1464, 0.7862, 0.1547, 0.8276, 0.1845, 0.8284, 0.1931, 0.823, 0.1937, 0.823, 0.1849])
me_plane_016.materials.append(mat_material_009)
me_plane_016.use_remesh_preserve_volume = False
me_plane_016.use_remesh_preserve_attributes = False
me_plane_016.use_mirror_vertex_groups = False
me_plane_016.update()

# ---- objects
ob_lamp = bpy.data.objects.new('Lamp', light_lamp)
ob_camera = bpy.data.objects.new('Camera', cam_camera)
ob_cap_ball_red = bpy.data.objects.new('Cap Ball Red', me_plane_016)

# ---- transforms, parenting, visibility, modifiers, constraints
ob_lamp.location = (4.076, 1.005, 5.904)
ob_lamp.rotation_euler = (0.6503, 0.05522, 1.866)
ob_lamp.lock_rotations_4d = False
ob_lamp.empty_display_type = 'ARROWS'
ob_lamp.color = (0.0, 0.0, 0.0, 0.0)
ob_lamp.lineart.crease_threshold = 0.0
ob_camera.location = (7.481, -6.508, 5.344)
ob_camera.rotation_euler = (1.109, 0.0, 0.8149)
ob_camera.lock_rotations_4d = False
ob_camera.empty_display_type = 'ARROWS'
ob_camera.color = (0.0, 0.0, 0.0, 0.0)
ob_camera.display_type = 'WIRE'
ob_camera.lineart.crease_threshold = 0.0
ob_cap_ball_red.location = (0.0, 0.0, 0.0)
ob_cap_ball_red.lineart.crease_threshold = 0.0

# ---- collection membership
col_collection_1.objects.link(ob_lamp)
col_collection_1.objects.link(ob_camera)
col_collection_1.objects.link(ob_cap_ball_red)

# ---- scene / render settings (as saved in the file)
scene.camera = ob_camera
scene.frame_start = 1; scene.frame_end = 250; scene.frame_set(1)
scene.render.engine = 'BLENDER_EEVEE_NEXT'
scene.render.resolution_percentage = 50
scene.render.dither_intensity = 0.0
scene.cycles.use_denoising = False
scene.cycles.samples = 128
scene.cycles.sampling_pattern = 'TABULATED_SOBOL'
scene.cycles.light_sampling_threshold = 0.0
scene.cycles.use_adaptive_sampling = False
scene.cycles.use_light_tree = False
scene.cycles.blur_glossy = 0.0
scene.cycles.sample_clamp_indirect = 0.0
scene.view_settings.view_transform = 'Standard'
bpy.context.view_layer.update()
